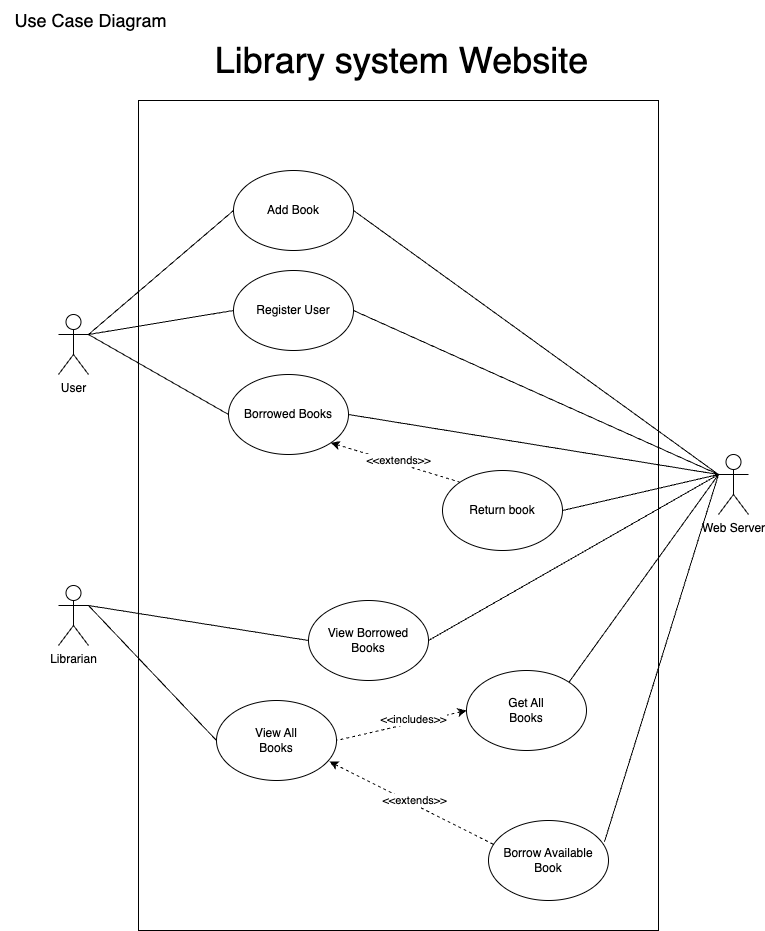

The diagram above was exported from draw.io. Its source (the exported page's mxGraphModel, read from the mxfile embedded in the PNG):
<mxGraphModel dx="1194" dy="824" grid="1" gridSize="10" guides="1" tooltips="1" connect="1" arrows="1" fold="1" page="1" pageScale="1" pageWidth="827" pageHeight="1169" math="0" shadow="0">
  <root>
    <mxCell id="0" />
    <mxCell id="1" parent="0" />
    <mxCell id="1SbB0vP0bnT07heRj5JJ-1" value="" style="rounded=0;whiteSpace=wrap;html=1;fillColor=none;" parent="1" vertex="1">
      <mxGeometry x="142" y="100" width="520" height="830" as="geometry" />
    </mxCell>
    <mxCell id="1SbB0vP0bnT07heRj5JJ-3" value="User" style="shape=umlActor;verticalLabelPosition=bottom;verticalAlign=top;html=1;outlineConnect=0;" parent="1" vertex="1">
      <mxGeometry x="62" y="314" width="30" height="60" as="geometry" />
    </mxCell>
    <mxCell id="1SbB0vP0bnT07heRj5JJ-9" value="&lt;font style=&quot;font-size: 36px;&quot;&gt;Library system Website&lt;/font&gt;" style="text;html=1;align=center;verticalAlign=middle;resizable=0;points=[];autosize=1;strokeColor=none;fillColor=none;" parent="1" vertex="1">
      <mxGeometry x="205" y="30" width="400" height="60" as="geometry" />
    </mxCell>
    <mxCell id="1SbB0vP0bnT07heRj5JJ-10" value="Add Book" style="ellipse;whiteSpace=wrap;html=1;" parent="1" vertex="1">
      <mxGeometry x="237" y="170" width="120" height="80" as="geometry" />
    </mxCell>
    <mxCell id="1SbB0vP0bnT07heRj5JJ-17" value="" style="endArrow=none;html=1;rounded=0;entryX=0;entryY=0.5;entryDx=0;entryDy=0;exitX=1;exitY=0.3333333333333333;exitDx=0;exitDy=0;exitPerimeter=0;" parent="1" source="1SbB0vP0bnT07heRj5JJ-3" target="1SbB0vP0bnT07heRj5JJ-10" edge="1">
      <mxGeometry width="50" height="50" relative="1" as="geometry">
        <mxPoint x="52" y="264" as="sourcePoint" />
        <mxPoint x="102" y="214" as="targetPoint" />
      </mxGeometry>
    </mxCell>
    <mxCell id="1SbB0vP0bnT07heRj5JJ-57" value="Web Server" style="shape=umlActor;verticalLabelPosition=bottom;verticalAlign=top;html=1;outlineConnect=0;" parent="1" vertex="1">
      <mxGeometry x="722" y="454" width="30" height="60" as="geometry" />
    </mxCell>
    <mxCell id="OTf6XRrIOqDq3TU8fmW8-1" value="&lt;font style=&quot;font-size: 18px;&quot;&gt;Use Case Diagram&lt;/font&gt;" style="text;html=1;align=center;verticalAlign=middle;resizable=0;points=[];autosize=1;strokeColor=none;fillColor=none;" parent="1" vertex="1">
      <mxGeometry x="4" width="180" height="40" as="geometry" />
    </mxCell>
    <mxCell id="WpFta-vQ4yM87p4vyCvG-1" value="Librarian" style="shape=umlActor;verticalLabelPosition=bottom;verticalAlign=top;html=1;outlineConnect=0;" parent="1" vertex="1">
      <mxGeometry x="62" y="585" width="30" height="60" as="geometry" />
    </mxCell>
    <mxCell id="_JYoJ9_YSMQCsnkf8Xh3-1" value="Register User" style="ellipse;whiteSpace=wrap;html=1;" parent="1" vertex="1">
      <mxGeometry x="237" y="270" width="120" height="80" as="geometry" />
    </mxCell>
    <mxCell id="_JYoJ9_YSMQCsnkf8Xh3-2" value="Borrowed Books" style="ellipse;whiteSpace=wrap;html=1;" parent="1" vertex="1">
      <mxGeometry x="232" y="374" width="120" height="80" as="geometry" />
    </mxCell>
    <mxCell id="_JYoJ9_YSMQCsnkf8Xh3-3" value="Return book" style="ellipse;whiteSpace=wrap;html=1;" parent="1" vertex="1">
      <mxGeometry x="446" y="470" width="120" height="80" as="geometry" />
    </mxCell>
    <mxCell id="_JYoJ9_YSMQCsnkf8Xh3-6" value="" style="endArrow=none;html=1;rounded=0;entryX=0;entryY=0.5;entryDx=0;entryDy=0;exitX=1;exitY=0.3333333333333333;exitDx=0;exitDy=0;exitPerimeter=0;" parent="1" source="1SbB0vP0bnT07heRj5JJ-3" target="_JYoJ9_YSMQCsnkf8Xh3-1" edge="1">
      <mxGeometry width="50" height="50" relative="1" as="geometry">
        <mxPoint x="102" y="344" as="sourcePoint" />
        <mxPoint x="247" y="220" as="targetPoint" />
      </mxGeometry>
    </mxCell>
    <mxCell id="_JYoJ9_YSMQCsnkf8Xh3-7" value="" style="endArrow=none;html=1;rounded=0;entryX=0;entryY=0.5;entryDx=0;entryDy=0;exitX=1;exitY=0.3333333333333333;exitDx=0;exitDy=0;exitPerimeter=0;" parent="1" source="1SbB0vP0bnT07heRj5JJ-3" target="_JYoJ9_YSMQCsnkf8Xh3-2" edge="1">
      <mxGeometry width="50" height="50" relative="1" as="geometry">
        <mxPoint x="112" y="354" as="sourcePoint" />
        <mxPoint x="257" y="230" as="targetPoint" />
      </mxGeometry>
    </mxCell>
    <mxCell id="_JYoJ9_YSMQCsnkf8Xh3-9" value="" style="endArrow=none;html=1;rounded=0;entryX=0;entryY=0;entryDx=0;entryDy=0;exitX=1;exitY=1;exitDx=0;exitDy=0;dashed=1;startArrow=classic;startFill=1;" parent="1" source="_JYoJ9_YSMQCsnkf8Xh3-2" target="_JYoJ9_YSMQCsnkf8Xh3-3" edge="1">
      <mxGeometry width="50" height="50" relative="1" as="geometry">
        <mxPoint x="352" y="410" as="sourcePoint" />
        <mxPoint x="492" y="490" as="targetPoint" />
      </mxGeometry>
    </mxCell>
    <mxCell id="_JYoJ9_YSMQCsnkf8Xh3-10" value="&amp;lt;&amp;lt;extends&amp;gt;&amp;gt;" style="edgeLabel;html=1;align=center;verticalAlign=middle;resizable=0;points=[];" parent="_JYoJ9_YSMQCsnkf8Xh3-9" vertex="1" connectable="0">
      <mxGeometry x="-0.0588" y="-3" relative="1" as="geometry">
        <mxPoint x="7" y="-4" as="offset" />
      </mxGeometry>
    </mxCell>
    <mxCell id="_JYoJ9_YSMQCsnkf8Xh3-11" value="" style="endArrow=none;html=1;rounded=0;entryX=0;entryY=0.3333333333333333;entryDx=0;entryDy=0;exitX=1;exitY=0.5;exitDx=0;exitDy=0;entryPerimeter=0;" parent="1" source="1SbB0vP0bnT07heRj5JJ-10" target="1SbB0vP0bnT07heRj5JJ-57" edge="1">
      <mxGeometry width="50" height="50" relative="1" as="geometry">
        <mxPoint x="602" y="394" as="sourcePoint" />
        <mxPoint x="747" y="270" as="targetPoint" />
      </mxGeometry>
    </mxCell>
    <mxCell id="_JYoJ9_YSMQCsnkf8Xh3-12" value="" style="endArrow=none;html=1;rounded=0;entryX=0;entryY=0.3333333333333333;entryDx=0;entryDy=0;exitX=1;exitY=0.5;exitDx=0;exitDy=0;entryPerimeter=0;" parent="1" source="_JYoJ9_YSMQCsnkf8Xh3-2" target="1SbB0vP0bnT07heRj5JJ-57" edge="1">
      <mxGeometry width="50" height="50" relative="1" as="geometry">
        <mxPoint x="367" y="220" as="sourcePoint" />
        <mxPoint x="802" y="364" as="targetPoint" />
      </mxGeometry>
    </mxCell>
    <mxCell id="_JYoJ9_YSMQCsnkf8Xh3-13" value="" style="endArrow=none;html=1;rounded=0;entryX=0;entryY=0.3333333333333333;entryDx=0;entryDy=0;exitX=1;exitY=0.5;exitDx=0;exitDy=0;entryPerimeter=0;" parent="1" source="_JYoJ9_YSMQCsnkf8Xh3-3" target="1SbB0vP0bnT07heRj5JJ-57" edge="1">
      <mxGeometry width="50" height="50" relative="1" as="geometry">
        <mxPoint x="377" y="230" as="sourcePoint" />
        <mxPoint x="812" y="374" as="targetPoint" />
      </mxGeometry>
    </mxCell>
    <mxCell id="_JYoJ9_YSMQCsnkf8Xh3-14" value="" style="endArrow=none;html=1;rounded=0;entryX=0;entryY=0.3333333333333333;entryDx=0;entryDy=0;exitX=1;exitY=0.5;exitDx=0;exitDy=0;entryPerimeter=0;" parent="1" source="_JYoJ9_YSMQCsnkf8Xh3-1" target="1SbB0vP0bnT07heRj5JJ-57" edge="1">
      <mxGeometry width="50" height="50" relative="1" as="geometry">
        <mxPoint x="362" y="424" as="sourcePoint" />
        <mxPoint x="802" y="364" as="targetPoint" />
      </mxGeometry>
    </mxCell>
    <mxCell id="_JYoJ9_YSMQCsnkf8Xh3-15" value="View All&lt;br&gt;Books" style="ellipse;whiteSpace=wrap;html=1;" parent="1" vertex="1">
      <mxGeometry x="220" y="700" width="120" height="80" as="geometry" />
    </mxCell>
    <mxCell id="_JYoJ9_YSMQCsnkf8Xh3-16" value="Borrow Available Book" style="ellipse;whiteSpace=wrap;html=1;" parent="1" vertex="1">
      <mxGeometry x="492" y="820" width="120" height="80" as="geometry" />
    </mxCell>
    <mxCell id="_JYoJ9_YSMQCsnkf8Xh3-17" value="" style="endArrow=none;html=1;rounded=0;entryX=0.042;entryY=0.3;entryDx=0;entryDy=0;exitX=0.942;exitY=0.763;exitDx=0;exitDy=0;dashed=1;startArrow=classic;startFill=1;exitPerimeter=0;entryPerimeter=0;" parent="1" source="_JYoJ9_YSMQCsnkf8Xh3-15" target="_JYoJ9_YSMQCsnkf8Xh3-16" edge="1">
      <mxGeometry width="50" height="50" relative="1" as="geometry">
        <mxPoint x="352" y="605" as="sourcePoint" />
        <mxPoint x="482" y="645" as="targetPoint" />
      </mxGeometry>
    </mxCell>
    <mxCell id="_JYoJ9_YSMQCsnkf8Xh3-18" value="&amp;lt;&amp;lt;extends&amp;gt;&amp;gt;" style="edgeLabel;html=1;align=center;verticalAlign=middle;resizable=0;points=[];" parent="_JYoJ9_YSMQCsnkf8Xh3-17" vertex="1" connectable="0">
      <mxGeometry x="-0.0588" y="-3" relative="1" as="geometry">
        <mxPoint x="9" y="-3" as="offset" />
      </mxGeometry>
    </mxCell>
    <mxCell id="_JYoJ9_YSMQCsnkf8Xh3-21" value="View Borrowed &lt;br&gt;Books" style="ellipse;whiteSpace=wrap;html=1;" parent="1" vertex="1">
      <mxGeometry x="312" y="600" width="120" height="80" as="geometry" />
    </mxCell>
    <mxCell id="_JYoJ9_YSMQCsnkf8Xh3-23" value="" style="endArrow=none;html=1;rounded=0;entryX=0;entryY=0.5;entryDx=0;entryDy=0;exitX=1;exitY=0.3333333333333333;exitDx=0;exitDy=0;exitPerimeter=0;" parent="1" source="WpFta-vQ4yM87p4vyCvG-1" target="_JYoJ9_YSMQCsnkf8Xh3-21" edge="1">
      <mxGeometry width="50" height="50" relative="1" as="geometry">
        <mxPoint x="92" y="440" as="sourcePoint" />
        <mxPoint x="232" y="520" as="targetPoint" />
      </mxGeometry>
    </mxCell>
    <mxCell id="_JYoJ9_YSMQCsnkf8Xh3-24" value="" style="endArrow=none;html=1;rounded=0;entryX=0;entryY=0.5;entryDx=0;entryDy=0;exitX=1;exitY=0.3333333333333333;exitDx=0;exitDy=0;exitPerimeter=0;" parent="1" source="WpFta-vQ4yM87p4vyCvG-1" target="_JYoJ9_YSMQCsnkf8Xh3-15" edge="1">
      <mxGeometry width="50" height="50" relative="1" as="geometry">
        <mxPoint x="102" y="615" as="sourcePoint" />
        <mxPoint x="226" y="625" as="targetPoint" />
      </mxGeometry>
    </mxCell>
    <mxCell id="_JYoJ9_YSMQCsnkf8Xh3-25" value="" style="endArrow=none;html=1;rounded=0;entryX=0;entryY=0.3333333333333333;entryDx=0;entryDy=0;exitX=1;exitY=0.5;exitDx=0;exitDy=0;entryPerimeter=0;" parent="1" source="_JYoJ9_YSMQCsnkf8Xh3-21" target="1SbB0vP0bnT07heRj5JJ-57" edge="1">
      <mxGeometry width="50" height="50" relative="1" as="geometry">
        <mxPoint x="452" y="575" as="sourcePoint" />
        <mxPoint x="582" y="730" as="targetPoint" />
      </mxGeometry>
    </mxCell>
    <mxCell id="_JYoJ9_YSMQCsnkf8Xh3-26" value="" style="endArrow=none;html=1;rounded=0;entryX=0;entryY=0.3333333333333333;entryDx=0;entryDy=0;exitX=0.967;exitY=0.263;exitDx=0;exitDy=0;entryPerimeter=0;exitPerimeter=0;" parent="1" source="_JYoJ9_YSMQCsnkf8Xh3-16" target="1SbB0vP0bnT07heRj5JJ-57" edge="1">
      <mxGeometry width="50" height="50" relative="1" as="geometry">
        <mxPoint x="472" y="650" as="sourcePoint" />
        <mxPoint x="802" y="364" as="targetPoint" />
      </mxGeometry>
    </mxCell>
    <mxCell id="_JYoJ9_YSMQCsnkf8Xh3-27" value="" style="endArrow=none;html=1;rounded=0;entryX=0;entryY=0.3333333333333333;entryDx=0;entryDy=0;exitX=1;exitY=0;exitDx=0;exitDy=0;entryPerimeter=0;" parent="1" source="RcUM4NkHlSrIE45FQ7V8-1" target="1SbB0vP0bnT07heRj5JJ-57" edge="1">
      <mxGeometry width="50" height="50" relative="1" as="geometry">
        <mxPoint x="598" y="751" as="sourcePoint" />
        <mxPoint x="802" y="364" as="targetPoint" />
      </mxGeometry>
    </mxCell>
    <mxCell id="RcUM4NkHlSrIE45FQ7V8-1" value="Get All&lt;br&gt;Books" style="ellipse;whiteSpace=wrap;html=1;" parent="1" vertex="1">
      <mxGeometry x="470" y="670" width="120" height="80" as="geometry" />
    </mxCell>
    <mxCell id="RcUM4NkHlSrIE45FQ7V8-2" value="" style="endArrow=none;html=1;rounded=0;entryX=1;entryY=0.5;entryDx=0;entryDy=0;exitX=0;exitY=0.5;exitDx=0;exitDy=0;dashed=1;startArrow=classic;startFill=1;" parent="1" source="RcUM4NkHlSrIE45FQ7V8-1" target="_JYoJ9_YSMQCsnkf8Xh3-15" edge="1">
      <mxGeometry width="50" height="50" relative="1" as="geometry">
        <mxPoint x="360" y="821" as="sourcePoint" />
        <mxPoint x="507" y="854" as="targetPoint" />
      </mxGeometry>
    </mxCell>
    <mxCell id="RcUM4NkHlSrIE45FQ7V8-3" value="&amp;lt;&amp;lt;includes&amp;gt;&amp;gt;" style="edgeLabel;html=1;align=center;verticalAlign=middle;resizable=0;points=[];" parent="RcUM4NkHlSrIE45FQ7V8-2" vertex="1" connectable="0">
      <mxGeometry x="-0.0588" y="-3" relative="1" as="geometry">
        <mxPoint x="9" y="-3" as="offset" />
      </mxGeometry>
    </mxCell>
  </root>
</mxGraphModel>